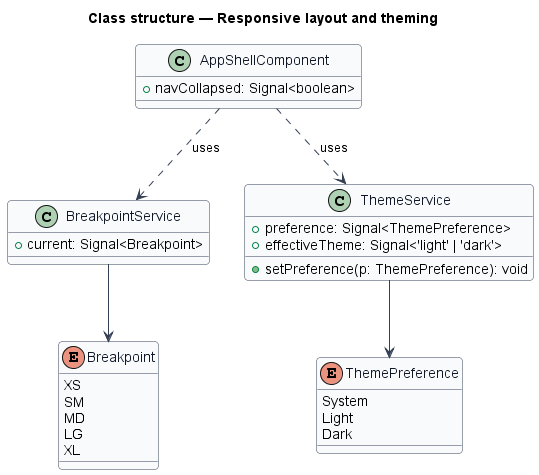

The diagram above was rendered by PlantUML. Its source (embedded in the PNG):
@startuml
skinparam backgroundColor #FFFFFF
skinparam shadowing false
skinparam roundcorner 8
skinparam defaultFontName Arial
skinparam ArrowColor #344054
skinparam class {
  BorderColor #344054
  FontColor #101828
  BackgroundColor #F9FAFB
}
title Class structure — Responsive layout and theming
enum Breakpoint {
  XS
  SM
  MD
  LG
  XL
}
enum ThemePreference {
  System
  Light
  Dark
}
class BreakpointService {
  +current: Signal<Breakpoint>
}
class ThemeService {
  +preference: Signal<ThemePreference>
  +effectiveTheme: Signal<'light' | 'dark'>
  +setPreference(p: ThemePreference): void
}
class AppShellComponent {
  +navCollapsed: Signal<boolean>
}
BreakpointService --> Breakpoint
ThemeService --> ThemePreference
AppShellComponent ..> BreakpointService : uses
AppShellComponent ..> ThemeService : uses
@enduml